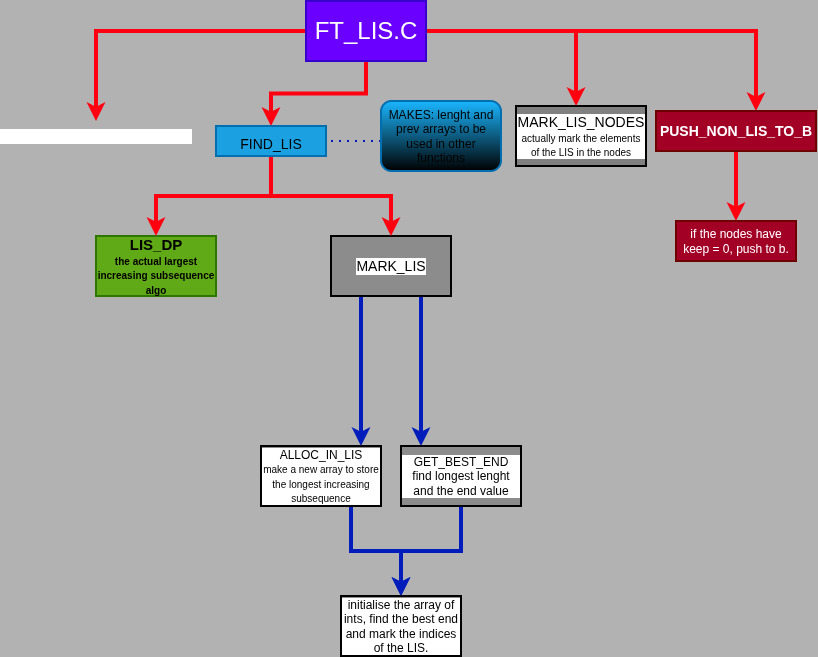

The diagram above was exported from draw.io. Its source (the exported page's mxGraphModel, read from the mxfile embedded in the PNG):
<mxGraphModel dx="2208" dy="-226" grid="1" gridSize="10" guides="1" tooltips="1" connect="1" arrows="1" fold="1" page="1" pageScale="1" pageWidth="850" pageHeight="1100" background="#B2B2B2" math="0" shadow="0">
  <root>
    <mxCell id="0" />
    <mxCell id="1" parent="0" />
    <mxCell id="aWlsC6i2ldC96t2Gd4rn-49" value="" style="endArrow=classic;html=1;rounded=0;strokeColor=#001DBC;strokeWidth=4;align=center;verticalAlign=middle;fontFamily=Helvetica;fontSize=12;fontColor=default;labelBackgroundColor=default;edgeStyle=orthogonalEdgeStyle;fillColor=#0050ef;" parent="1" target="aWlsC6i2ldC96t2Gd4rn-50" edge="1">
      <mxGeometry width="50" height="50" relative="1" as="geometry">
        <mxPoint x="-465" y="1415" as="sourcePoint" />
        <mxPoint x="-515" y="1685" as="targetPoint" />
        <Array as="points">
          <mxPoint x="-465" y="1535" />
          <mxPoint x="-465" y="1535" />
        </Array>
      </mxGeometry>
    </mxCell>
    <mxCell id="aWlsC6i2ldC96t2Gd4rn-54" style="edgeStyle=orthogonalEdgeStyle;shape=connector;rounded=0;orthogonalLoop=1;jettySize=auto;html=1;exitX=0.75;exitY=1;exitDx=0;exitDy=0;entryX=0.5;entryY=0;entryDx=0;entryDy=0;strokeColor=#001DBC;strokeWidth=4;align=center;verticalAlign=middle;fontFamily=Helvetica;fontSize=12;fontColor=default;labelBackgroundColor=default;endArrow=classic;fillColor=#0050ef;" parent="1" source="aWlsC6i2ldC96t2Gd4rn-50" target="aWlsC6i2ldC96t2Gd4rn-53" edge="1">
      <mxGeometry relative="1" as="geometry" />
    </mxCell>
    <mxCell id="aWlsC6i2ldC96t2Gd4rn-50" value="ALLOC_IN_LIS&lt;div&gt;&lt;font size=&quot;1&quot;&gt;make a new array to store the longest increasing subsequence&lt;/font&gt;&lt;/div&gt;" style="rounded=0;whiteSpace=wrap;html=1;strokeColor=#000000;strokeWidth=2;align=center;verticalAlign=middle;fontFamily=Helvetica;fontSize=12;fontColor=default;labelBackgroundColor=default;fillColor=#8C8C8C;" parent="1" vertex="1">
      <mxGeometry x="-565" y="1565" width="120" height="60" as="geometry" />
    </mxCell>
    <mxCell id="aWlsC6i2ldC96t2Gd4rn-51" value="" style="endArrow=classic;html=1;rounded=0;strokeColor=#001DBC;strokeWidth=4;align=center;verticalAlign=middle;fontFamily=Helvetica;fontSize=12;fontColor=default;labelBackgroundColor=default;edgeStyle=orthogonalEdgeStyle;fillColor=#0050ef;" parent="1" edge="1">
      <mxGeometry width="50" height="50" relative="1" as="geometry">
        <mxPoint x="-405" y="1415" as="sourcePoint" />
        <mxPoint x="-405" y="1565" as="targetPoint" />
      </mxGeometry>
    </mxCell>
    <mxCell id="aWlsC6i2ldC96t2Gd4rn-56" style="edgeStyle=orthogonalEdgeStyle;shape=connector;rounded=0;orthogonalLoop=1;jettySize=auto;html=1;exitX=0.5;exitY=1;exitDx=0;exitDy=0;entryX=0.5;entryY=0;entryDx=0;entryDy=0;strokeColor=#001DBC;strokeWidth=4;align=center;verticalAlign=middle;fontFamily=Helvetica;fontSize=12;fontColor=default;labelBackgroundColor=default;endArrow=classic;fillColor=#0050ef;" parent="1" source="aWlsC6i2ldC96t2Gd4rn-52" target="aWlsC6i2ldC96t2Gd4rn-53" edge="1">
      <mxGeometry relative="1" as="geometry" />
    </mxCell>
    <mxCell id="aWlsC6i2ldC96t2Gd4rn-52" value="GET_BEST_END&lt;div&gt;find longest lenght and the end value&lt;/div&gt;" style="whiteSpace=wrap;html=1;rounded=0;strokeColor=#000000;strokeWidth=2;align=center;verticalAlign=middle;fontFamily=Helvetica;fontSize=12;fontColor=default;labelBackgroundColor=default;fillColor=#8C8C8C;" parent="1" vertex="1">
      <mxGeometry x="-425" y="1565" width="120" height="60" as="geometry" />
    </mxCell>
    <mxCell id="aWlsC6i2ldC96t2Gd4rn-53" value="initialise the array of ints, find the best end and mark the indices of the LIS." style="whiteSpace=wrap;html=1;rounded=0;strokeColor=#000000;strokeWidth=2;align=center;verticalAlign=middle;fontFamily=Helvetica;fontSize=12;fontColor=default;labelBackgroundColor=default;fillColor=#8C8C8C;" parent="1" vertex="1">
      <mxGeometry x="-485" y="1715" width="120" height="60" as="geometry" />
    </mxCell>
    <mxCell id="aWlsC6i2ldC96t2Gd4rn-59" value="&lt;font style=&quot;font-size: 14px;&quot;&gt;MARK_LIS&lt;/font&gt;" style="whiteSpace=wrap;html=1;rounded=0;strokeColor=#000000;strokeWidth=2;align=center;verticalAlign=middle;fontFamily=Helvetica;fontSize=12;fontColor=default;labelBackgroundColor=default;fillColor=#8C8C8C;" parent="1" vertex="1">
      <mxGeometry x="-495" y="1355" width="120" height="60" as="geometry" />
    </mxCell>
    <mxCell id="aWlsC6i2ldC96t2Gd4rn-60" value="&lt;span style=&quot;&quot;&gt;&lt;font style=&quot;color: rgb(0, 0, 0); font-size: 15px;&quot;&gt;&lt;b style=&quot;&quot;&gt;LIS_DP&lt;/b&gt;&lt;/font&gt;&lt;/span&gt;&lt;div&gt;&lt;span style=&quot;&quot;&gt;&lt;font style=&quot;color: rgb(0, 0, 0); font-size: 10px;&quot;&gt;&lt;b style=&quot;&quot;&gt;the actual largest increasing subsequence algo&lt;/b&gt;&lt;/font&gt;&lt;/span&gt;&lt;/div&gt;" style="rounded=0;whiteSpace=wrap;html=1;strokeColor=#2D7600;strokeWidth=2;align=center;verticalAlign=middle;fontFamily=Helvetica;fontSize=12;fontColor=#ffffff;labelBackgroundColor=none;fillColor=#60a917;" parent="1" vertex="1">
      <mxGeometry x="-730" y="1355" width="120" height="60" as="geometry" />
    </mxCell>
    <mxCell id="aWlsC6i2ldC96t2Gd4rn-68" value="" style="edgeStyle=orthogonalEdgeStyle;shape=connector;rounded=0;orthogonalLoop=1;jettySize=auto;html=1;strokeColor=#FF0011;strokeWidth=4;align=center;verticalAlign=middle;fontFamily=Helvetica;fontSize=12;fontColor=#ffffff;labelBackgroundColor=default;endArrow=classic;" parent="1" source="aWlsC6i2ldC96t2Gd4rn-62" target="aWlsC6i2ldC96t2Gd4rn-67" edge="1">
      <mxGeometry relative="1" as="geometry" />
    </mxCell>
    <mxCell id="aWlsC6i2ldC96t2Gd4rn-76" style="edgeStyle=orthogonalEdgeStyle;shape=connector;rounded=0;orthogonalLoop=1;jettySize=auto;html=1;strokeColor=#FF0011;strokeWidth=4;align=center;verticalAlign=middle;fontFamily=Helvetica;fontSize=12;fontColor=#ffffff;labelBackgroundColor=default;endArrow=classic;" parent="1" source="aWlsC6i2ldC96t2Gd4rn-62" target="aWlsC6i2ldC96t2Gd4rn-64" edge="1">
      <mxGeometry relative="1" as="geometry" />
    </mxCell>
    <mxCell id="aWlsC6i2ldC96t2Gd4rn-77" style="edgeStyle=orthogonalEdgeStyle;shape=connector;rounded=0;orthogonalLoop=1;jettySize=auto;html=1;exitX=1;exitY=0.5;exitDx=0;exitDy=0;strokeColor=#FF0011;strokeWidth=4;align=center;verticalAlign=middle;fontFamily=Helvetica;fontSize=12;fontColor=#ffffff;labelBackgroundColor=default;endArrow=classic;entryX=0.462;entryY=0;entryDx=0;entryDy=0;entryPerimeter=0;" parent="1" source="aWlsC6i2ldC96t2Gd4rn-62" target="aWlsC6i2ldC96t2Gd4rn-78" edge="1">
      <mxGeometry relative="1" as="geometry">
        <mxPoint x="-129.99999999999977" y="1220" as="targetPoint" />
      </mxGeometry>
    </mxCell>
    <mxCell id="aWlsC6i2ldC96t2Gd4rn-80" style="edgeStyle=orthogonalEdgeStyle;shape=connector;rounded=0;orthogonalLoop=1;jettySize=auto;html=1;exitX=1;exitY=0.5;exitDx=0;exitDy=0;strokeColor=#FF0011;strokeWidth=4;align=center;verticalAlign=middle;fontFamily=Helvetica;fontSize=12;fontColor=#ffffff;labelBackgroundColor=default;endArrow=classic;" parent="1" source="aWlsC6i2ldC96t2Gd4rn-62" edge="1">
      <mxGeometry relative="1" as="geometry">
        <mxPoint x="-69.99999999999977" y="1230" as="targetPoint" />
      </mxGeometry>
    </mxCell>
    <mxCell id="aWlsC6i2ldC96t2Gd4rn-62" value="FT_LIS.C" style="whiteSpace=wrap;html=1;rounded=0;strokeColor=#3700CC;strokeWidth=2;align=center;verticalAlign=middle;fontFamily=Helvetica;fontSize=24;fontColor=#ffffff;labelBackgroundColor=none;fillColor=#6a00ff;" parent="1" vertex="1">
      <mxGeometry x="-520" y="1120" width="120" height="60" as="geometry" />
    </mxCell>
    <mxCell id="aWlsC6i2ldC96t2Gd4rn-64" value="SORT_STACK_TO_INDEX_ARRAY" style="text;html=1;whiteSpace=wrap;strokeColor=none;fillColor=none;align=center;verticalAlign=middle;rounded=0;fontFamily=Helvetica;fontSize=12;fontColor=#ffffff;labelBackgroundColor=default;" parent="1" vertex="1">
      <mxGeometry x="-760" y="1240" width="60" height="30" as="geometry" />
    </mxCell>
    <mxCell id="aWlsC6i2ldC96t2Gd4rn-69" style="edgeStyle=orthogonalEdgeStyle;shape=connector;rounded=0;orthogonalLoop=1;jettySize=auto;html=1;entryX=0.5;entryY=0;entryDx=0;entryDy=0;strokeColor=#FF0011;strokeWidth=4;align=center;verticalAlign=middle;fontFamily=Helvetica;fontSize=12;fontColor=#ffffff;labelBackgroundColor=default;endArrow=classic;" parent="1" source="aWlsC6i2ldC96t2Gd4rn-67" target="aWlsC6i2ldC96t2Gd4rn-60" edge="1">
      <mxGeometry relative="1" as="geometry" />
    </mxCell>
    <mxCell id="aWlsC6i2ldC96t2Gd4rn-70" style="edgeStyle=orthogonalEdgeStyle;shape=connector;rounded=0;orthogonalLoop=1;jettySize=auto;html=1;strokeColor=#FF0011;strokeWidth=4;align=center;verticalAlign=middle;fontFamily=Helvetica;fontSize=12;fontColor=#ffffff;labelBackgroundColor=default;endArrow=classic;" parent="1" target="aWlsC6i2ldC96t2Gd4rn-59" edge="1">
      <mxGeometry relative="1" as="geometry">
        <mxPoint x="-555" y="1315" as="sourcePoint" />
      </mxGeometry>
    </mxCell>
    <mxCell id="aWlsC6i2ldC96t2Gd4rn-67" value="&lt;font style=&quot;font-size: 14px;&quot;&gt;FIND_LIS&lt;/font&gt;" style="whiteSpace=wrap;html=1;rounded=0;strokeColor=#006EAF;strokeWidth=2;align=center;verticalAlign=middle;fontFamily=Helvetica;fontSize=24;fontColor=#000000;labelBackgroundColor=none;fillColor=#1ba1e2;" parent="1" vertex="1">
      <mxGeometry x="-610" y="1245" width="110" height="30" as="geometry" />
    </mxCell>
    <mxCell id="aWlsC6i2ldC96t2Gd4rn-74" value="" style="endArrow=none;dashed=1;html=1;dashPattern=1 3;strokeWidth=2;rounded=0;strokeColor=#001DBC;align=center;verticalAlign=middle;fontFamily=Helvetica;fontSize=12;fontColor=#ffffff;labelBackgroundColor=default;edgeStyle=orthogonalEdgeStyle;fillColor=#0050ef;" parent="1" edge="1">
      <mxGeometry width="50" height="50" relative="1" as="geometry">
        <mxPoint x="-495" y="1260" as="sourcePoint" />
        <mxPoint x="-410" y="1260" as="targetPoint" />
      </mxGeometry>
    </mxCell>
    <mxCell id="aWlsC6i2ldC96t2Gd4rn-75" value="&lt;font style=&quot;color: rgb(0, 0, 0);&quot;&gt;MAKES:&amp;nbsp;&lt;span style=&quot;background-color: transparent;&quot;&gt;lenght and prev arrays to be used in other functions&lt;/span&gt;&lt;/font&gt;" style="rounded=1;whiteSpace=wrap;html=1;strokeColor=#006EAF;strokeWidth=2;align=center;verticalAlign=middle;fontFamily=Helvetica;fontSize=12;fontColor=#ffffff;labelBackgroundColor=none;fillColor=#1AB6FF;gradientColor=default;" parent="1" vertex="1">
      <mxGeometry x="-445" y="1220" width="120" height="70" as="geometry" />
    </mxCell>
    <mxCell id="aWlsC6i2ldC96t2Gd4rn-78" value="&lt;font style=&quot;font-size: 14px;&quot;&gt;MARK_LIS_NODES&lt;/font&gt;&lt;div&gt;&lt;font style=&quot;&quot; size=&quot;1&quot;&gt;actually mark the elements of the LIS in the nodes&lt;/font&gt;&lt;/div&gt;" style="whiteSpace=wrap;html=1;rounded=0;strokeWidth=2;align=center;verticalAlign=middle;fontFamily=Helvetica;fontSize=12;labelBackgroundColor=default;fillColor=#808080;strokeColor=#000000;" parent="1" vertex="1">
      <mxGeometry x="-310" y="1225" width="130" height="60" as="geometry" />
    </mxCell>
    <mxCell id="aWlsC6i2ldC96t2Gd4rn-83" value="" style="edgeStyle=orthogonalEdgeStyle;shape=connector;rounded=0;orthogonalLoop=1;jettySize=auto;html=1;strokeColor=#FF0011;strokeWidth=4;align=center;verticalAlign=middle;fontFamily=Helvetica;fontSize=12;fontColor=#ffffff;labelBackgroundColor=default;endArrow=classic;" parent="1" source="aWlsC6i2ldC96t2Gd4rn-81" target="aWlsC6i2ldC96t2Gd4rn-82" edge="1">
      <mxGeometry relative="1" as="geometry" />
    </mxCell>
    <mxCell id="aWlsC6i2ldC96t2Gd4rn-81" value="&lt;font style=&quot;font-size: 14px;&quot;&gt;&lt;b&gt;PUSH_NON_LIS_TO_B&lt;/b&gt;&lt;/font&gt;" style="whiteSpace=wrap;html=1;rounded=0;strokeColor=#6F0000;strokeWidth=2;align=center;verticalAlign=middle;fontFamily=Helvetica;fontSize=12;fontColor=#ffffff;labelBackgroundColor=none;fillColor=#a20025;" parent="1" vertex="1">
      <mxGeometry x="-170" y="1230" width="160" height="40" as="geometry" />
    </mxCell>
    <mxCell id="aWlsC6i2ldC96t2Gd4rn-82" value="if the nodes have keep = 0, push to b." style="whiteSpace=wrap;html=1;fillColor=#a20025;strokeColor=#6F0000;fontColor=#ffffff;rounded=0;strokeWidth=2;labelBackgroundColor=none;" parent="1" vertex="1">
      <mxGeometry x="-150" y="1340" width="120" height="40" as="geometry" />
    </mxCell>
  </root>
</mxGraphModel>